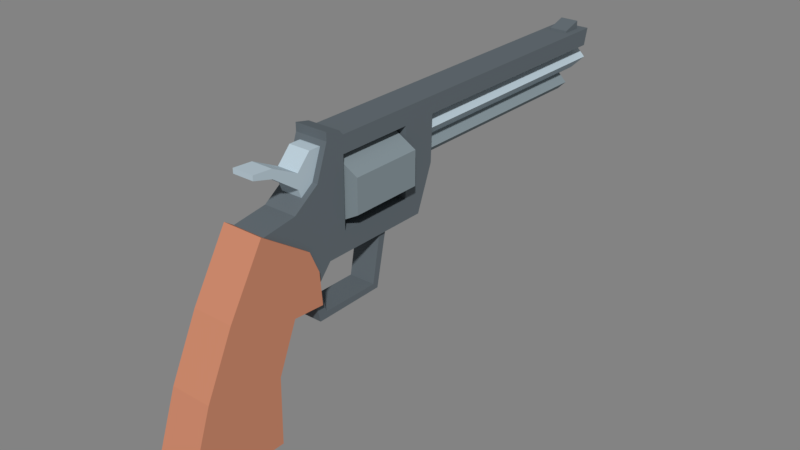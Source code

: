 # Source: revolver-python.blend  (saved by Blender 2.79.0; exported with 4.5.12 LTS)
import bpy
from mathutils import Matrix  # noqa: F401  (used for matrix-valued properties, if any)

bpy.ops.wm.read_factory_settings(use_empty=True)
scene = bpy.context.scene
scene.name = 'Scene'

# ---- collections
col_collection_1 = bpy.data.collections.new('Collection 1'); scene.collection.children.link(col_collection_1)

# ---- materials (node trees are filled in below, after node groups)
mat_metal_dark = bpy.data.materials.new('metal_dark')
mat_metal_dark.alpha_threshold = 0.0
mat_metal_dark.diffuse_color = (0.12, 0.1441, 0.162, 1.0)
mat_metal_dark.specular_color = (0.12, 0.1441, 0.162)
mat_metal_dark.roughness = 0.5
mat_metal_dark.specular_intensity = 0.0
mat_metal_copper = bpy.data.materials.new('metal_copper')
mat_metal_copper.alpha_threshold = 0.0
mat_metal_copper.diffuse_color = (0.5583, 0.2307, 0.1384, 1.0)
mat_metal_copper.specular_color = (0.5583, 0.2307, 0.1384)
mat_metal_copper.roughness = 0.5
mat_metal_copper.specular_intensity = 0.0
mat_metal = bpy.data.materials.new('metal')
mat_metal.alpha_threshold = 0.0
mat_metal.diffuse_color = (0.2232, 0.2747, 0.3005, 1.0)
mat_metal.specular_color = (0.2232, 0.2747, 0.3005)
mat_metal.roughness = 0.5
mat_metal.specular_intensity = 0.0
mat_metal.line_color = (0.0, 0.0, 0.0, 1.0)
mat_metal_light = bpy.data.materials.new('metal_light')
mat_metal_light.alpha_threshold = 0.0
mat_metal_light.diffuse_color = (0.4621, 0.5647, 0.6308, 1.0)
mat_metal_light.specular_color = (0.503, 0.624, 0.6724)
mat_metal_light.roughness = 0.5
mat_metal_light.specular_intensity = 0.0

# ---- material node trees

# ---- world
world_world = bpy.data.worlds.new('World'); scene.world = world_world
world_world.color = (0.2266, 0.2266, 0.2266)
world_world.use_sun_shadow = False
world_world.sun_shadow_jitter_overblur = 0.0
world_world.cycles.sampling_method = 'MANUAL'

# ---- meshes
me_cube_002 = bpy.data.meshes.new('Cube.002')
me_cube_002.from_pydata([(0.01711, 0.1605, 0.104), (0.01711, 0.5595, 0.104), (0.01711, 0.1484, 0.07071), (0.01711, 0.2978, 0.08654), (0.01711, 0.1291, -0.003383), (0.01711, 0.2964, 0.03969), (0.01711, 0.1215, 0.05187), (0.01711, 0.1172, 0.01831), (0.01711, 0.2786, -0.005604), (0.01711, 0.2605, 0.08654), (0.01711, 0.2605, 0.01534), (0.01711, 0.1799, 0.104), (0.01711, 0.1799, 0.08654), (0.01711, 0.1799, 0.01534), (0.01711, 0.1605, -0.005604), (0.01711, 0.08152, 0.04607), (0.01711, 0.0968, 0.02821), (0.01711, 0.1368, -0.033), (0.02113, -0.01488, -0.1543), (0.02113, 0.01399, -0.07139), (0.02113, 0.09088, -0.1543), (0.02113, 0.09208, -0.08635), (0.02113, 0.1122, -0.03827), (0.02113, 0.04284, -0.01155), (0.02113, 0.1323, 0.01611), (0.02113, 0.0801, 0.05079), (0.02113, 0.1456, -0.04031), (0.02113, 0.1428, -0.007), (0.01371, 0.145, -0.007), (0.01371, 0.1356, -0.007), (0.01371, 0.1573, -0.05506), (0.01371, 0.1496, -0.06192), (0.01371, 0.2246, -0.06114), (0.01371, 0.219, -0.05531), (0.01371, 0.2375, 9.527e-05), (0.01371, 0.2295, 6.982e-05), (0.01711, 0.5548, 0.08654), (0.009604, 0.5298, 0.104), (0.009604, 0.5506, 0.104), (0.009604, 0.53, 0.106), (0.009604, 0.5504, 0.1123), (0.01474, 0.561, 0.0718), (0.01474, 0.2881, 0.0718), (0.01279, 0.561, 0.0718), (0.01279, 0.4758, 0.0718), (0.008685, 0.5371, 0.04837), (0.008685, 0.2881, 0.04837), (0.00617, 0.5391, 0.04837), (0.01711, 0.1757, 0.109), (0.01711, 0.1605, 0.1123), (-0.01711, 0.1605, 0.104), (-0.01711, 0.5595, 0.104), (-0.01711, 0.2786, -0.005604), (-0.01711, 0.1484, 0.07071), (-0.01711, 0.2978, 0.08654), (-0.01711, 0.2964, 0.03969), (-0.01711, 0.1291, -0.003383), (-0.01711, 0.1215, 0.05187), (-0.01711, 0.1172, 0.01831), (-0.01711, 0.1799, 0.104), (-0.01711, 0.2605, 0.01534), (-0.01711, 0.2605, 0.08654), (-0.01711, 0.1799, 0.01534), (-0.01711, 0.1799, 0.08654), (-0.01711, 0.1605, -0.005604), (-0.01711, 0.08152, 0.04607), (-0.01711, 0.0968, 0.02821), (-0.01711, 0.1368, -0.033), (-0.02113, -0.01488, -0.1543), (-0.02113, 0.01399, -0.07139), (-0.02113, 0.09088, -0.1543), (-0.02113, 0.09208, -0.08635), (-0.02113, 0.1122, -0.03827), (-0.02113, 0.04284, -0.01155), (-0.02113, 0.1323, 0.01611), (-0.02113, 0.0801, 0.05079), (-0.02113, 0.1456, -0.04031), (-0.02113, 0.1428, -0.007), (-0.01371, 0.145, -0.007), (-0.01371, 0.1356, -0.007), (-0.01371, 0.1573, -0.05506), (-0.01371, 0.1496, -0.06192), (-0.01371, 0.2246, -0.06114), (-0.01371, 0.219, -0.05531), (-0.01371, 0.2375, 9.527e-05), (-0.01371, 0.2295, 6.982e-05), (-0.01711, 0.5548, 0.08654), (-0.009604, 0.5298, 0.104), (-0.009604, 0.5506, 0.104), (-0.009604, 0.53, 0.106), (-0.009604, 0.5504, 0.1123), (-1.941e-08, 0.561, 0.08654), (-2.156e-09, 0.2881, 0.08654), (-0.01474, 0.561, 0.0718), (-0.01474, 0.2881, 0.0718), (-1.941e-08, 0.561, 0.05706), (-2.156e-09, 0.2881, 0.05706), (-1.941e-08, 0.561, 0.0846), (-0.01279, 0.561, 0.0718), (-1.941e-08, 0.561, 0.05901), (-1.941e-08, 0.4758, 0.0846), (-0.01279, 0.4758, 0.0718), (-1.941e-08, 0.4758, 0.05901), (-1.941e-08, 0.5371, 0.05706), (-2.156e-09, 0.2881, 0.05706), (-0.008685, 0.5371, 0.04837), (-0.008685, 0.2881, 0.04837), (-1.941e-08, 0.5371, 0.03969), (-2.156e-09, 0.2881, 0.03969), (-1.941e-08, 0.5391, 0.05454), (-0.00617, 0.5391, 0.04837), (-1.941e-08, 0.5391, 0.0422), (-0.01711, 0.1757, 0.109), (-0.01711, 0.1605, 0.1123)], [], [(5, 55, 54, 3), (13, 12, 2, 4), (12, 11, 0, 2), (14, 64, 52, 8), (14, 13, 4), (17, 67, 64, 14), (4, 2, 6, 7), (56, 4, 7, 58), (1, 51, 59, 11), (7, 6, 15, 16), (2, 53, 57, 6), (67, 17, 4, 56), (14, 4, 17), (8, 5, 10), (3, 1, 11, 9), (5, 3, 9, 10), (8, 10, 13, 14), (9, 11, 12), (66, 16, 15, 65), (57, 65, 15, 6), (16, 66, 58, 7), (36, 86, 51, 1), (71, 72, 22, 21), (68, 18, 19, 69), (20, 21, 19, 18), (20, 70, 71, 21), (18, 68, 70, 20), (25, 75, 73, 23), (19, 21, 22, 23), (23, 22, 24, 25), (24, 74, 75, 25), (24, 22, 26, 27), (76, 77, 27, 26), (72, 76, 26, 22), (27, 77, 74, 24), (79, 81, 31, 29), (28, 29, 31, 30), (33, 83, 80, 30), (30, 80, 78, 28), (35, 85, 83, 33), (81, 82, 32, 31), (30, 31, 32, 33), (82, 84, 34, 32), (8, 52, 55, 5), (33, 32, 34, 35), (62, 13, 10, 60), (60, 10, 9, 61), (61, 9, 12, 63), (54, 86, 36, 3), (37, 38, 40, 39), (40, 90, 89, 39), (1, 3, 36), (39, 89, 87, 37), (88, 90, 40, 38), (63, 12, 13, 62), (42, 41, 91, 92), (91, 41, 43, 97), (96, 95, 41, 42), (41, 95, 99, 43), (97, 43, 44, 100), (43, 99, 102, 44), (46, 45, 103, 104), (108, 107, 45, 46), (45, 47, 109, 103), (107, 111, 47, 45), (113, 49, 48, 112), (0, 11, 48, 49), (62, 56, 53, 63), (63, 53, 50, 59), (59, 112, 48, 11), (64, 56, 62), (56, 58, 57, 53), (58, 66, 65, 57), (64, 67, 56), (52, 60, 55), (54, 61, 59, 51), (55, 60, 61, 54), (52, 64, 62, 60), (61, 63, 59), (70, 68, 69, 71), (69, 73, 72, 71), (73, 75, 74, 72), (74, 77, 76, 72), (78, 80, 81, 79), (80, 83, 82, 81), (83, 85, 84, 82), (87, 89, 90, 88), (54, 51, 86), (94, 92, 91, 93), (91, 97, 98, 93), (96, 94, 93, 95), (93, 98, 99, 95), (97, 100, 101, 98), (98, 101, 102, 99), (106, 104, 103, 105), (108, 106, 105, 107), (105, 103, 109, 110), (107, 105, 110, 111), (113, 50, 0, 49), (50, 113, 112, 59), (50, 53, 2, 0), (102, 101, 100, 44), (111, 110, 109, 47), (23, 73, 69, 19)])
me_cube_002.polygons.foreach_set('material_index', [0, 0, 0, 0, 0, 0, 0, 0, 0, 0, 0, 0, 0, 0, 0, 0, 0, 0, 0, 0, 0, 0, 1, 1, 1, 1, 1, 1, 1, 1, 1, 1, 1, 1, 1, 0, 0, 0, 0, 0, 0, 0, 0, 0, 0, 0, 0, 0, 0, 0, 0, 0, 0, 0, 0, 3, 3, 3, 3, 0, 0, 2, 2, 2, 2, 0, 0, 0, 0, 0, 0, 0, 0, 0, 0, 0, 0, 0, 0, 1, 1, 1, 1, 0, 0, 0, 0, 0, 3, 3, 3, 3, 0, 0, 2, 2, 2, 2, 0, 0, 0, 0, 2, 1])
me_cube_002.materials.append(mat_metal_dark)
me_cube_002.materials.append(mat_metal_copper)
me_cube_002.materials.append(mat_metal)
me_cube_002.materials.append(mat_metal_light)
me_cube_002.use_remesh_preserve_volume = False
me_cube_002.use_remesh_preserve_attributes = False
me_cube_002.use_mirror_vertex_groups = False
me_cube_002.update()
me_cylinder = bpy.data.meshes.new('Cylinder')
me_cylinder.from_pydata([(0.0, 0.03801, 0.03467), (0.0, -0.03801, 0.03467), (0.03003, 0.03801, 0.01734), (0.03003, -0.03801, 0.01734), (0.03003, 0.03801, -0.01734), (0.03003, -0.03801, -0.01734), (0.0, 0.03801, -0.03467), (0.0, -0.03801, -0.03467), (-0.03003, 0.03801, -0.01734), (-0.03003, -0.03801, -0.01734), (-0.03003, 0.03801, 0.01734), (-0.03003, -0.03801, 0.01734)], [], [(0, 1, 3, 2), (2, 3, 5, 4), (4, 5, 7, 6), (6, 7, 9, 8), (3, 1, 11, 9, 7, 5), (8, 9, 11, 10), (10, 11, 1, 0), (0, 2, 4, 6, 8, 10)])
me_cylinder.materials.append(mat_metal)
me_cylinder.use_remesh_preserve_volume = False
me_cylinder.use_remesh_preserve_attributes = False
me_cylinder.use_mirror_vertex_groups = False
me_cylinder.update()
me_cube = bpy.data.meshes.new('Cube')
me_cube.from_pydata([(-0.01112, -0.06381, 0.05875), (-0.01112, -0.06381, 0.06369), (-0.01112, -0.005966, 0.006503), (-0.01112, -0.001942, 0.06369), (0.01112, -0.06381, 0.05875), (0.01112, -0.06381, 0.06369), (0.01112, -0.005966, 0.006503), (0.01112, -0.001942, 0.06369), (-0.01112, -0.04356, 0.05332), (-0.01112, -0.04356, 0.06232), (0.01112, -0.04356, 0.05332), (0.01112, -0.04356, 0.06232), (-0.01112, -0.01595, 0.04874), (0.01112, -0.01595, 0.03405), (-0.01112, -0.01595, 0.03405), (0.01112, -0.01595, 0.04874), (-0.01112, 0.009098, 0.06369), (-0.01112, 0.005184, 0.04199), (0.01112, 0.005184, 0.04199), (0.01112, 0.009098, 0.06369), (-0.01112, 0.02077, 0.06191), (-0.01112, 0.01271, 0.04565), (0.01112, 0.01271, 0.04565), (0.01112, 0.02077, 0.06191)], [], [(14, 12, 3, 2), (7, 6, 18, 19), (10, 11, 5, 4), (4, 5, 1, 0), (8, 10, 4, 0), (11, 9, 1, 5), (15, 12, 9, 11), (14, 13, 10, 8), (13, 15, 11, 10), (0, 1, 9, 8), (6, 7, 15, 13), (2, 6, 13, 14), (7, 3, 12, 15), (8, 9, 12, 14), (16, 19, 23, 20), (6, 2, 17, 18), (3, 7, 19, 16), (2, 3, 16, 17), (21, 20, 23, 22), (17, 16, 20, 21), (19, 18, 22, 23), (18, 17, 21, 22)])
me_cube.materials.append(mat_metal_light)
me_cube.use_remesh_preserve_volume = False
me_cube.use_remesh_preserve_attributes = False
me_cube.use_mirror_vertex_groups = False
me_cube.update()

# ---- objects
ob_body = bpy.data.objects.new('Body', me_cube_002)
ob_cylinder_pivot = bpy.data.objects.new('Cylinder Pivot', None)
ob_cylinder = bpy.data.objects.new('Cylinder', me_cylinder)
ob_chamber_5 = bpy.data.objects.new('Chamber 5', None)
ob_chamber_1 = bpy.data.objects.new('Chamber 1', None)
ob_chamber_4 = bpy.data.objects.new('Chamber 4', None)
ob_chamber_3 = bpy.data.objects.new('Chamber 3', None)
ob_chamber_2 = bpy.data.objects.new('Chamber 2', None)
ob_chamber_0 = bpy.data.objects.new('Chamber 0', None)
ob_hammer = bpy.data.objects.new('Hammer', me_cube)

# ---- transforms, parenting, visibility, modifiers, constraints
ob_body.location = (0.1207, 0.6798, -0.189)
ob_body.lineart.crease_threshold = 0.0
ob_cylinder_pivot.parent = ob_body
ob_cylinder_pivot.matrix_parent_inverse = Matrix(((1.0, 0.0, 0.0, -0.1163), (0.0, 1.0, 0.0, -0.3086), (0.0, 0.0, 1.0, 0.06512), (0.0, 0.0, 0.0, 1.0)))
ob_cylinder_pivot.location = (0.09812, 0.5667, -0.04978)
ob_cylinder_pivot.empty_display_size = 2.315
ob_cylinder_pivot.empty_image_offset = (0.0, 0.0)
ob_cylinder_pivot.lineart.crease_threshold = 0.0
ob_cylinder.parent = ob_cylinder_pivot
ob_cylinder.matrix_parent_inverse = Matrix(((1.0, 0.0, 0.0, -0.09812), (0.0, 1.0, 0.0, -0.5667), (0.0, 0.0, 1.0, 0.04978), (0.0, 0.0, 0.0, 1.0)))
ob_cylinder.location = (0.1163, 0.5286, -0.01418)
ob_cylinder.lineart.crease_threshold = 0.0
ob_chamber_5.parent = ob_cylinder
ob_chamber_5.matrix_parent_inverse = Matrix(((1.0, 0.0, 0.0, -0.1163), (0.0, 1.0, 0.0, -0.5286), (0.0, 0.0, 1.0, 0.01418), (0.0, 0.0, 0.0, 1.0)))
ob_chamber_5.location = (0.09826, 0.5131, -0.003762)
ob_chamber_5.rotation_euler = (0.0, 5.236, 0.0)
ob_chamber_5.scale = (2.315, 2.315, 2.315)
ob_chamber_5.empty_image_offset = (0.0, 0.0)
ob_chamber_5.hide_viewport = True
ob_chamber_5.lineart.crease_threshold = 0.0
ob_chamber_1.parent = ob_cylinder
ob_chamber_1.matrix_parent_inverse = Matrix(((1.0, 0.0, 0.0, -0.1163), (0.0, 1.0, 0.0, -0.5286), (0.0, 0.0, 1.0, 0.01418), (0.0, 0.0, 0.0, 1.0)))
ob_chamber_1.location = (0.1344, 0.5131, -0.003762)
ob_chamber_1.rotation_euler = (0.0, 1.047, 0.0)
ob_chamber_1.scale = (2.315, 2.315, 2.315)
ob_chamber_1.empty_image_offset = (0.0, 0.0)
ob_chamber_1.hide_viewport = True
ob_chamber_1.lineart.crease_threshold = 0.0
ob_chamber_4.parent = ob_cylinder
ob_chamber_4.matrix_parent_inverse = Matrix(((1.0, 0.0, 0.0, -0.1163), (0.0, 1.0, 0.0, -0.5286), (0.0, 0.0, 1.0, 0.01418), (0.0, 0.0, 0.0, 1.0)))
ob_chamber_4.location = (0.09826, 0.5131, -0.0246)
ob_chamber_4.rotation_euler = (-0.0, 4.189, -0.0)
ob_chamber_4.scale = (2.315, 2.315, 2.315)
ob_chamber_4.empty_image_offset = (0.0, 0.0)
ob_chamber_4.hide_viewport = True
ob_chamber_4.lineart.crease_threshold = 0.0
ob_chamber_3.parent = ob_cylinder
ob_chamber_3.matrix_parent_inverse = Matrix(((1.0, 0.0, 0.0, -0.1163), (0.0, 1.0, 0.0, -0.5286), (0.0, 0.0, 1.0, 0.01418), (0.0, 0.0, 0.0, 1.0)))
ob_chamber_3.location = (0.1163, 0.5131, -0.03502)
ob_chamber_3.rotation_euler = (-0.0, 3.142, -0.0)
ob_chamber_3.scale = (2.315, 2.315, 2.315)
ob_chamber_3.empty_image_offset = (0.0, 0.0)
ob_chamber_3.hide_viewport = True
ob_chamber_3.lineart.crease_threshold = 0.0
ob_chamber_2.parent = ob_cylinder
ob_chamber_2.matrix_parent_inverse = Matrix(((1.0, 0.0, 0.0, -0.1163), (0.0, 1.0, 0.0, -0.5286), (0.0, 0.0, 1.0, 0.01418), (0.0, 0.0, 0.0, 1.0)))
ob_chamber_2.location = (0.1344, 0.5131, -0.0246)
ob_chamber_2.rotation_euler = (-0.0, 2.094, -0.0)
ob_chamber_2.scale = (2.315, 2.315, 2.315)
ob_chamber_2.empty_image_offset = (0.0, 0.0)
ob_chamber_2.hide_viewport = True
ob_chamber_2.lineart.crease_threshold = 0.0
ob_chamber_0.parent = ob_cylinder
ob_chamber_0.matrix_parent_inverse = Matrix(((1.0, 0.0, 0.0, -0.1163), (0.0, 1.0, 0.0, -0.5286), (0.0, 0.0, 1.0, 0.01418), (0.0, 0.0, 0.0, 1.0)))
ob_chamber_0.location = (0.1163, 0.5131, 0.006657)
ob_chamber_0.scale = (2.315, 2.315, 2.315)
ob_chamber_0.empty_image_offset = (0.0, 0.0)
ob_chamber_0.hide_viewport = True
ob_chamber_0.lineart.crease_threshold = 0.0
ob_hammer.parent = ob_body
ob_hammer.matrix_parent_inverse = Matrix(((1.0, 0.0, 0.0, -0.1163), (0.0, 1.0, 0.0, -0.3086), (0.0, 0.0, 1.0, 0.06512), (0.0, 0.0, 0.0, 1.0)))
ob_hammer.location = (0.1166, 0.4568, -0.02951)
ob_hammer.lineart.crease_threshold = 0.0

# ---- collection membership
col_collection_1.objects.link(ob_body)
col_collection_1.objects.link(ob_cylinder_pivot)
col_collection_1.objects.link(ob_cylinder)
col_collection_1.objects.link(ob_chamber_5)
col_collection_1.objects.link(ob_chamber_1)
col_collection_1.objects.link(ob_chamber_4)
col_collection_1.objects.link(ob_chamber_3)
col_collection_1.objects.link(ob_chamber_2)
col_collection_1.objects.link(ob_chamber_0)
col_collection_1.objects.link(ob_hammer)

# ---- scene / render settings (as saved in the file)
scene.frame_start = 1; scene.frame_end = 250; scene.frame_set(2)
scene.render.engine = 'CYCLES'
scene.render.resolution_percentage = 50
scene.render.dither_intensity = 0.0
scene.cycles.use_denoising = False
scene.cycles.samples = 128
scene.cycles.sampling_pattern = 'TABULATED_SOBOL'
scene.cycles.light_sampling_threshold = 0.0
scene.cycles.use_adaptive_sampling = False
scene.cycles.use_light_tree = False
scene.cycles.blur_glossy = 0.0
scene.cycles.sample_clamp_indirect = 0.0
scene.view_settings.view_transform = 'Standard'
bpy.context.view_layer.update()

# ---- added for rendering (the .blend has no active camera and no usable light): camera, sun
cam_auto = bpy.data.cameras.new('AutoCamera')
cam_auto.lens = 50.0
cam_auto.sensor_width = 36.0
cam_auto.clip_end = 1000.0
ob_auto_camera = bpy.data.objects.new('AutoCamera', cam_auto)
scene.collection.objects.link(ob_auto_camera)
ob_auto_camera.location = (0.710496, 0.245168, 0.261816)
ob_auto_camera.rotation_euler = (1.09748, -7.21219e-08, 0.694738)
scene.camera = ob_auto_camera
light_auto_sun = bpy.data.lights.new('AutoSun', 'SUN')
light_auto_sun.energy = 3.0
light_auto_sun.angle = 0.0523599
ob_auto_sun = bpy.data.objects.new('AutoSun', light_auto_sun)
scene.collection.objects.link(ob_auto_sun)
ob_auto_sun.rotation_euler = (0.872665, 0.174533, 0.523599)
bpy.context.view_layer.update()
